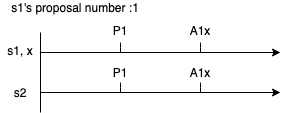

The diagram above was exported from draw.io. Its source (the exported page's mxGraphModel, read from the mxfile embedded in the PNG):
<mxGraphModel dx="475" dy="278" grid="1" gridSize="10" guides="1" tooltips="1" connect="1" arrows="1" fold="1" page="1" pageScale="1" pageWidth="827" pageHeight="1169" math="0" shadow="0">
  <root>
    <mxCell id="0" />
    <mxCell id="1" parent="0" />
    <mxCell id="dr0RJbHY-ZKXWL29lj6i-1" value="" style="endArrow=none;html=1;" edge="1" parent="1">
      <mxGeometry width="50" height="50" relative="1" as="geometry">
        <mxPoint x="200" y="240" as="sourcePoint" />
        <mxPoint x="200" y="160" as="targetPoint" />
      </mxGeometry>
    </mxCell>
    <mxCell id="dr0RJbHY-ZKXWL29lj6i-3" value="" style="endArrow=classic;html=1;" edge="1" parent="1">
      <mxGeometry width="50" height="50" relative="1" as="geometry">
        <mxPoint x="200" y="180" as="sourcePoint" />
        <mxPoint x="440" y="180" as="targetPoint" />
      </mxGeometry>
    </mxCell>
    <mxCell id="dr0RJbHY-ZKXWL29lj6i-4" value="" style="endArrow=none;html=1;" edge="1" parent="1">
      <mxGeometry width="50" height="50" relative="1" as="geometry">
        <mxPoint x="280" y="180" as="sourcePoint" />
        <mxPoint x="280" y="170" as="targetPoint" />
        <Array as="points">
          <mxPoint x="280" y="170" />
        </Array>
      </mxGeometry>
    </mxCell>
    <mxCell id="dr0RJbHY-ZKXWL29lj6i-6" value="s1, x" style="text;html=1;strokeColor=none;fillColor=none;align=center;verticalAlign=middle;whiteSpace=wrap;rounded=0;" vertex="1" parent="1">
      <mxGeometry x="160" y="168" width="40" height="20" as="geometry" />
    </mxCell>
    <mxCell id="dr0RJbHY-ZKXWL29lj6i-7" value="P1" style="text;html=1;strokeColor=none;fillColor=none;align=center;verticalAlign=middle;whiteSpace=wrap;rounded=0;" vertex="1" parent="1">
      <mxGeometry x="260" y="148" width="40" height="20" as="geometry" />
    </mxCell>
    <mxCell id="dr0RJbHY-ZKXWL29lj6i-8" value="" style="endArrow=none;html=1;" edge="1" parent="1">
      <mxGeometry width="50" height="50" relative="1" as="geometry">
        <mxPoint x="360" y="180" as="sourcePoint" />
        <mxPoint x="360" y="170" as="targetPoint" />
        <Array as="points">
          <mxPoint x="360" y="170" />
        </Array>
      </mxGeometry>
    </mxCell>
    <mxCell id="dr0RJbHY-ZKXWL29lj6i-9" value="A1x" style="text;html=1;strokeColor=none;fillColor=none;align=center;verticalAlign=middle;whiteSpace=wrap;rounded=0;" vertex="1" parent="1">
      <mxGeometry x="340" y="148" width="40" height="20" as="geometry" />
    </mxCell>
    <mxCell id="dr0RJbHY-ZKXWL29lj6i-10" value="s2" style="text;html=1;strokeColor=none;fillColor=none;align=center;verticalAlign=middle;whiteSpace=wrap;rounded=0;" vertex="1" parent="1">
      <mxGeometry x="160" y="210" width="40" height="20" as="geometry" />
    </mxCell>
    <mxCell id="dr0RJbHY-ZKXWL29lj6i-11" value="" style="endArrow=classic;html=1;" edge="1" parent="1">
      <mxGeometry width="50" height="50" relative="1" as="geometry">
        <mxPoint x="200" y="220" as="sourcePoint" />
        <mxPoint x="440" y="220" as="targetPoint" />
      </mxGeometry>
    </mxCell>
    <mxCell id="dr0RJbHY-ZKXWL29lj6i-12" value="" style="endArrow=none;html=1;" edge="1" parent="1">
      <mxGeometry width="50" height="50" relative="1" as="geometry">
        <mxPoint x="280" y="220" as="sourcePoint" />
        <mxPoint x="280" y="210" as="targetPoint" />
        <Array as="points">
          <mxPoint x="280" y="210" />
        </Array>
      </mxGeometry>
    </mxCell>
    <mxCell id="dr0RJbHY-ZKXWL29lj6i-13" value="" style="endArrow=none;html=1;" edge="1" parent="1">
      <mxGeometry width="50" height="50" relative="1" as="geometry">
        <mxPoint x="360" y="220" as="sourcePoint" />
        <mxPoint x="360" y="210" as="targetPoint" />
        <Array as="points">
          <mxPoint x="360" y="210" />
        </Array>
      </mxGeometry>
    </mxCell>
    <mxCell id="dr0RJbHY-ZKXWL29lj6i-14" value="P1" style="text;html=1;strokeColor=none;fillColor=none;align=center;verticalAlign=middle;whiteSpace=wrap;rounded=0;" vertex="1" parent="1">
      <mxGeometry x="260" y="190" width="40" height="20" as="geometry" />
    </mxCell>
    <mxCell id="dr0RJbHY-ZKXWL29lj6i-15" value="A1x" style="text;html=1;strokeColor=none;fillColor=none;align=center;verticalAlign=middle;whiteSpace=wrap;rounded=0;" vertex="1" parent="1">
      <mxGeometry x="340" y="190" width="40" height="20" as="geometry" />
    </mxCell>
    <mxCell id="dr0RJbHY-ZKXWL29lj6i-16" value="s1's proposal number :1" style="text;html=1;strokeColor=none;fillColor=none;align=center;verticalAlign=middle;whiteSpace=wrap;rounded=0;" vertex="1" parent="1">
      <mxGeometry x="160" y="130" width="150" height="10" as="geometry" />
    </mxCell>
  </root>
</mxGraphModel>